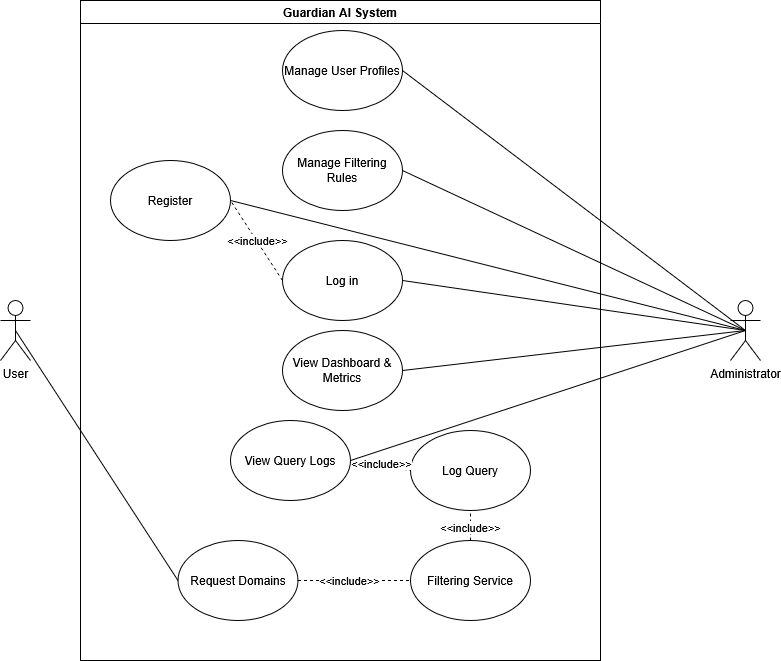

The diagram above was exported from draw.io. Its source (the exported page's mxGraphModel, read from the mxfile embedded in the PNG):
<mxGraphModel dx="1503" dy="984" grid="1" gridSize="10" guides="1" tooltips="1" connect="1" arrows="1" fold="1" page="1" pageScale="1" pageWidth="850" pageHeight="1100" math="0" shadow="0">
  <root>
    <mxCell id="0" />
    <mxCell id="1" parent="0" />
    <object label="&lt;div&gt;Administrator&lt;/div&gt;&lt;div&gt;&lt;br&gt;&lt;/div&gt;" placeholders="1" id="WIImZSRJoXdTTz6On1TF-19">
      <mxCell parent="1" style="shape=umlActor;verticalLabelPosition=bottom;verticalAlign=top;html=1;outlineConnect=0;direction=east;" vertex="1">
        <mxGeometry height="60" width="30" x="760.0042508370536" y="300.00289202008946" as="geometry" />
      </mxCell>
    </object>
    <mxCell id="WIImZSRJoXdTTz6On1TF-20" parent="1" style="swimlane;whiteSpace=wrap;html=1;" value="Guardian AI System" vertex="1">
      <mxGeometry height="660" width="520" x="110.00425083705366" y="0.0028920200894617665" as="geometry" />
    </mxCell>
    <mxCell id="WIImZSRJoXdTTz6On1TF-21" parent="WIImZSRJoXdTTz6On1TF-20" style="ellipse;whiteSpace=wrap;html=1;" value="Log in" vertex="1">
      <mxGeometry height="80" width="120" x="201.97" y="240" as="geometry" />
    </mxCell>
    <mxCell id="WIImZSRJoXdTTz6On1TF-22" parent="WIImZSRJoXdTTz6On1TF-20" style="ellipse;whiteSpace=wrap;html=1;" value="&lt;div&gt;View Dashboard &amp;amp; Metrics&lt;/div&gt;" vertex="1">
      <mxGeometry height="80" width="120" x="201.97" y="330" as="geometry" />
    </mxCell>
    <mxCell id="WIImZSRJoXdTTz6On1TF-23" parent="WIImZSRJoXdTTz6On1TF-20" style="ellipse;whiteSpace=wrap;html=1;" value="&lt;div&gt;&lt;span class=&quot;citation-98&quot;&gt;View Query Logs&lt;/span&gt;&lt;span class=&quot;citation-98 citation-end-98&quot;&gt;&lt;/span&gt;&lt;/div&gt;" vertex="1">
      <mxGeometry height="80" width="120" x="150" y="420" as="geometry" />
    </mxCell>
    <mxCell id="WIImZSRJoXdTTz6On1TF-24" parent="WIImZSRJoXdTTz6On1TF-20" style="ellipse;whiteSpace=wrap;html=1;" value="&lt;div&gt;&lt;span class=&quot;citation-100&quot;&gt;Manage Filtering Rules&lt;/span&gt;&lt;span class=&quot;citation-100 citation-end-100&quot;&gt;&lt;/span&gt;&lt;/div&gt;" vertex="1">
      <mxGeometry height="80" width="120" x="201.97" y="130" as="geometry" />
    </mxCell>
    <mxCell id="WIImZSRJoXdTTz6On1TF-28" parent="WIImZSRJoXdTTz6On1TF-20" style="ellipse;whiteSpace=wrap;html=1;" value="Request Domains" vertex="1">
      <mxGeometry height="80" width="120" x="97.5" y="540" as="geometry" />
    </mxCell>
    <mxCell id="WIImZSRJoXdTTz6On1TF-29" parent="WIImZSRJoXdTTz6On1TF-20" style="ellipse;whiteSpace=wrap;html=1;" value="&lt;div&gt;Log Query&lt;/div&gt;" vertex="1">
      <mxGeometry height="80" width="120" x="330" y="430" as="geometry" />
    </mxCell>
    <mxCell id="WIImZSRJoXdTTz6On1TF-30" edge="1" parent="WIImZSRJoXdTTz6On1TF-20" source="WIImZSRJoXdTTz6On1TF-34" style="endArrow=none;dashed=1;html=1;rounded=0;exitX=0.5;exitY=0;exitDx=0;exitDy=0;entryX=0.5;entryY=1;entryDx=0;entryDy=0;" target="WIImZSRJoXdTTz6On1TF-29" value="">
      <mxGeometry height="50" relative="1" width="50" as="geometry">
        <mxPoint x="180" y="540" as="sourcePoint" />
        <mxPoint x="230" y="490" as="targetPoint" />
      </mxGeometry>
    </mxCell>
    <mxCell id="WIImZSRJoXdTTz6On1TF-31" connectable="0" parent="WIImZSRJoXdTTz6On1TF-30" style="edgeLabel;html=1;align=center;verticalAlign=middle;resizable=0;points=[];" value="&amp;lt;&amp;lt;include&amp;gt;&amp;gt;" vertex="1">
      <mxGeometry relative="1" x="-0.0917" y="1" as="geometry">
        <mxPoint as="offset" />
      </mxGeometry>
    </mxCell>
    <mxCell id="WIImZSRJoXdTTz6On1TF-32" edge="1" parent="WIImZSRJoXdTTz6On1TF-20" source="WIImZSRJoXdTTz6On1TF-23" style="endArrow=none;dashed=1;html=1;rounded=0;exitX=1;exitY=0.5;exitDx=0;exitDy=0;entryX=0;entryY=0.5;entryDx=0;entryDy=0;" target="WIImZSRJoXdTTz6On1TF-29" value="">
      <mxGeometry height="50" relative="1" width="50" as="geometry">
        <mxPoint x="270" y="480" as="sourcePoint" />
        <mxPoint x="320" y="430" as="targetPoint" />
      </mxGeometry>
    </mxCell>
    <mxCell id="WIImZSRJoXdTTz6On1TF-33" connectable="0" parent="WIImZSRJoXdTTz6On1TF-32" style="edgeLabel;html=1;align=center;verticalAlign=middle;resizable=0;points=[];" value="&lt;div&gt;&amp;lt;&amp;lt;include&amp;gt;&amp;gt;&lt;/div&gt;" vertex="1">
      <mxGeometry relative="1" x="0.0053" y="2" as="geometry">
        <mxPoint y="-1" as="offset" />
      </mxGeometry>
    </mxCell>
    <mxCell id="WIImZSRJoXdTTz6On1TF-34" parent="WIImZSRJoXdTTz6On1TF-20" style="ellipse;whiteSpace=wrap;html=1;" value="Filtering Service" vertex="1">
      <mxGeometry height="80" width="120" x="330" y="540" as="geometry" />
    </mxCell>
    <mxCell id="WIImZSRJoXdTTz6On1TF-35" edge="1" parent="WIImZSRJoXdTTz6On1TF-20" source="WIImZSRJoXdTTz6On1TF-28" style="endArrow=none;dashed=1;html=1;rounded=0;exitX=1;exitY=0.5;exitDx=0;exitDy=0;entryX=0;entryY=0.5;entryDx=0;entryDy=0;" target="WIImZSRJoXdTTz6On1TF-34" value="">
      <mxGeometry height="50" relative="1" width="50" as="geometry">
        <mxPoint x="250" y="670" as="sourcePoint" />
        <mxPoint x="372" y="530" as="targetPoint" />
      </mxGeometry>
    </mxCell>
    <mxCell id="WIImZSRJoXdTTz6On1TF-36" connectable="0" parent="WIImZSRJoXdTTz6On1TF-35" style="edgeLabel;html=1;align=center;verticalAlign=middle;resizable=0;points=[];" value="&amp;lt;&amp;lt;include&amp;gt;&amp;gt;" vertex="1">
      <mxGeometry relative="1" x="-0.0917" y="1" as="geometry">
        <mxPoint as="offset" />
      </mxGeometry>
    </mxCell>
    <mxCell id="WIImZSRJoXdTTz6On1TF-37" parent="WIImZSRJoXdTTz6On1TF-20" style="ellipse;whiteSpace=wrap;html=1;" value="&lt;div&gt;Manage User Profiles&lt;/div&gt;" vertex="1">
      <mxGeometry height="80" width="120" x="201.97" y="30" as="geometry" />
    </mxCell>
    <mxCell id="WIImZSRJoXdTTz6On1TF-25" parent="WIImZSRJoXdTTz6On1TF-20" style="ellipse;whiteSpace=wrap;html=1;" value="Register" vertex="1">
      <mxGeometry height="80" width="120" x="29.99999999999997" y="160" as="geometry" />
    </mxCell>
    <mxCell id="WIImZSRJoXdTTz6On1TF-26" edge="1" parent="WIImZSRJoXdTTz6On1TF-20" source="WIImZSRJoXdTTz6On1TF-21" style="endArrow=none;dashed=1;html=1;rounded=0;entryX=1;entryY=0.5;entryDx=0;entryDy=0;exitX=0;exitY=0.5;exitDx=0;exitDy=0;" target="WIImZSRJoXdTTz6On1TF-25" value="">
      <mxGeometry height="50" relative="1" width="50" as="geometry">
        <mxPoint x="100" y="280" as="sourcePoint" />
        <mxPoint x="149.99999999999997" y="230" as="targetPoint" />
      </mxGeometry>
    </mxCell>
    <mxCell id="WIImZSRJoXdTTz6On1TF-27" connectable="0" parent="WIImZSRJoXdTTz6On1TF-26" style="edgeLabel;html=1;align=center;verticalAlign=middle;resizable=0;points=[];" value="&amp;lt;&amp;lt;include&amp;gt;&amp;gt;" vertex="1">
      <mxGeometry relative="1" x="0.001" y="-1" as="geometry">
        <mxPoint as="offset" />
      </mxGeometry>
    </mxCell>
    <object label="User" placeholders="1" id="WIImZSRJoXdTTz6On1TF-38">
      <mxCell parent="1" style="shape=umlActor;verticalLabelPosition=bottom;verticalAlign=top;html=1;outlineConnect=0;direction=east;" vertex="1">
        <mxGeometry height="60" width="30" x="30.00425083705366" y="300.00289202008946" as="geometry" />
      </mxCell>
    </object>
    <mxCell id="WIImZSRJoXdTTz6On1TF-40" edge="1" parent="1" source="WIImZSRJoXdTTz6On1TF-19" style="endArrow=none;html=1;rounded=0;exitX=0.5;exitY=0.5;exitDx=0;exitDy=0;exitPerimeter=0;entryX=1;entryY=0.5;entryDx=0;entryDy=0;" target="WIImZSRJoXdTTz6On1TF-24" value="">
      <mxGeometry height="50" relative="1" width="50" as="geometry">
        <mxPoint x="230.00425083705366" y="300.00289202008946" as="sourcePoint" />
        <mxPoint x="280.00425083705363" y="250.00289202008946" as="targetPoint" />
      </mxGeometry>
    </mxCell>
    <mxCell id="WIImZSRJoXdTTz6On1TF-41" edge="1" parent="1" source="WIImZSRJoXdTTz6On1TF-19" style="endArrow=none;html=1;rounded=0;exitX=0.5;exitY=0.5;exitDx=0;exitDy=0;exitPerimeter=0;entryX=1;entryY=0.5;entryDx=0;entryDy=0;" target="WIImZSRJoXdTTz6On1TF-21" value="">
      <mxGeometry height="50" relative="1" width="50" as="geometry">
        <mxPoint x="230.00425083705366" y="300.00289202008946" as="sourcePoint" />
        <mxPoint x="280.00425083705363" y="250.00289202008946" as="targetPoint" />
      </mxGeometry>
    </mxCell>
    <mxCell id="WIImZSRJoXdTTz6On1TF-42" edge="1" parent="1" source="WIImZSRJoXdTTz6On1TF-19" style="endArrow=none;html=1;rounded=0;exitX=0.5;exitY=0.5;exitDx=0;exitDy=0;exitPerimeter=0;entryX=1;entryY=0.5;entryDx=0;entryDy=0;" target="WIImZSRJoXdTTz6On1TF-37" value="">
      <mxGeometry height="50" relative="1" width="50" as="geometry">
        <mxPoint x="230.00425083705366" y="300.00289202008946" as="sourcePoint" />
        <mxPoint x="280.00425083705363" y="250.00289202008946" as="targetPoint" />
      </mxGeometry>
    </mxCell>
    <mxCell id="WIImZSRJoXdTTz6On1TF-43" edge="1" parent="1" source="WIImZSRJoXdTTz6On1TF-19" style="endArrow=none;html=1;rounded=0;exitX=0.5;exitY=0.5;exitDx=0;exitDy=0;exitPerimeter=0;entryX=1;entryY=0.5;entryDx=0;entryDy=0;" target="WIImZSRJoXdTTz6On1TF-23" value="">
      <mxGeometry height="50" relative="1" width="50" as="geometry">
        <mxPoint x="230.00425083705366" y="300.00289202008946" as="sourcePoint" />
        <mxPoint x="280.00425083705363" y="250.00289202008946" as="targetPoint" />
      </mxGeometry>
    </mxCell>
    <mxCell id="WIImZSRJoXdTTz6On1TF-44" edge="1" parent="1" source="WIImZSRJoXdTTz6On1TF-38" style="endArrow=none;html=1;rounded=0;exitX=0.5;exitY=0.5;exitDx=0;exitDy=0;exitPerimeter=0;entryX=0;entryY=0.5;entryDx=0;entryDy=0;" target="WIImZSRJoXdTTz6On1TF-28" value="">
      <mxGeometry height="50" relative="1" width="50" as="geometry">
        <mxPoint x="300.00425083705363" y="350.00289202008946" as="sourcePoint" />
        <mxPoint x="350.00425083705363" y="300.00289202008946" as="targetPoint" />
      </mxGeometry>
    </mxCell>
    <mxCell id="WIImZSRJoXdTTz6On1TF-46" edge="1" parent="1" source="WIImZSRJoXdTTz6On1TF-19" style="endArrow=none;html=1;rounded=0;entryX=1;entryY=0.5;entryDx=0;entryDy=0;exitX=0.5;exitY=0.5;exitDx=0;exitDy=0;exitPerimeter=0;" target="WIImZSRJoXdTTz6On1TF-25" value="">
      <mxGeometry height="50" relative="1" width="50" as="geometry">
        <mxPoint x="775" y="280" as="sourcePoint" />
        <mxPoint x="228" y="380" as="targetPoint" />
      </mxGeometry>
    </mxCell>
    <mxCell id="WIImZSRJoXdTTz6On1TF-39" edge="1" parent="1" source="WIImZSRJoXdTTz6On1TF-22" style="endArrow=none;html=1;rounded=0;entryX=0.5;entryY=0.5;entryDx=0;entryDy=0;exitX=1;exitY=0.5;exitDx=0;exitDy=0;entryPerimeter=0;" target="WIImZSRJoXdTTz6On1TF-19" value="">
      <mxGeometry height="50" relative="1" width="50" as="geometry">
        <mxPoint x="470" y="270" as="sourcePoint" />
        <mxPoint x="601.9742508370537" y="320.00289202008935" as="targetPoint" />
      </mxGeometry>
    </mxCell>
  </root>
</mxGraphModel>